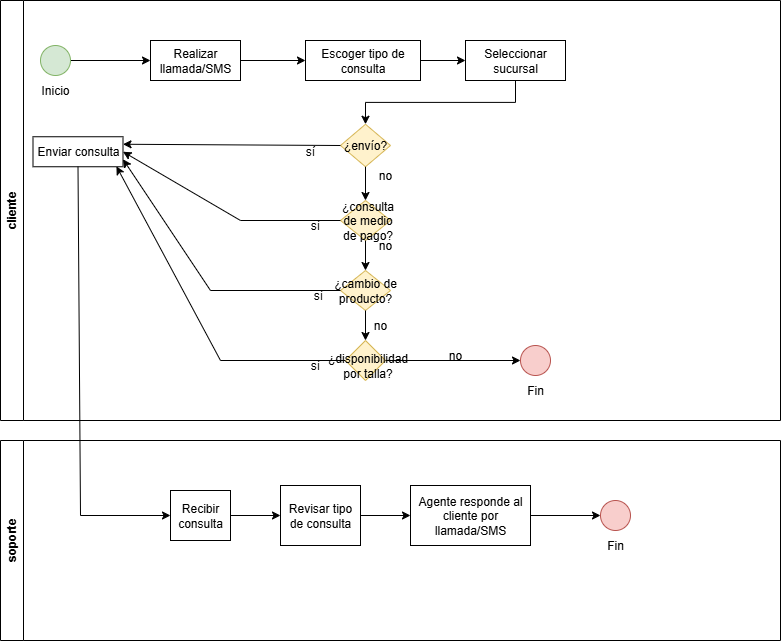

The diagram above was exported from draw.io. Its source (the exported page's mxGraphModel, read from the mxfile embedded in the PNG):
<mxGraphModel dx="1042" dy="562" grid="1" gridSize="10" guides="1" tooltips="1" connect="1" arrows="1" fold="1" page="1" pageScale="1" pageWidth="850" pageHeight="1100" math="0" shadow="0">
  <root>
    <mxCell id="0" />
    <mxCell id="1" parent="0" />
    <mxCell id="9-Tf9qzyCF4nJOrFIyNJ-2" value="cliente" style="swimlane;horizontal=0;whiteSpace=wrap;html=1;" parent="1" vertex="1">
      <mxGeometry x="80" y="10" width="780" height="420" as="geometry" />
    </mxCell>
    <mxCell id="EZlPanI743ElCZcsGwxc-17" value="" style="rhombus;whiteSpace=wrap;html=1;fillColor=#fff2cc;strokeColor=#d6b656;" vertex="1" parent="9-Tf9qzyCF4nJOrFIyNJ-2">
      <mxGeometry x="345" y="340" width="40" height="40" as="geometry" />
    </mxCell>
    <mxCell id="EZlPanI743ElCZcsGwxc-14" value="" style="rhombus;whiteSpace=wrap;html=1;fillColor=#fff2cc;strokeColor=#d6b656;" vertex="1" parent="9-Tf9qzyCF4nJOrFIyNJ-2">
      <mxGeometry x="340" y="270" width="50" height="40" as="geometry" />
    </mxCell>
    <mxCell id="EZlPanI743ElCZcsGwxc-13" value="" style="rhombus;whiteSpace=wrap;html=1;fillColor=#fff2cc;strokeColor=#d6b656;" vertex="1" parent="9-Tf9qzyCF4nJOrFIyNJ-2">
      <mxGeometry x="340" y="200" width="50" height="40" as="geometry" />
    </mxCell>
    <mxCell id="9-Tf9qzyCF4nJOrFIyNJ-7" value="" style="edgeStyle=orthogonalEdgeStyle;rounded=0;orthogonalLoop=1;jettySize=auto;html=1;" parent="9-Tf9qzyCF4nJOrFIyNJ-2" source="9-Tf9qzyCF4nJOrFIyNJ-4" target="9-Tf9qzyCF4nJOrFIyNJ-5" edge="1">
      <mxGeometry relative="1" as="geometry" />
    </mxCell>
    <mxCell id="9-Tf9qzyCF4nJOrFIyNJ-4" value="" style="ellipse;whiteSpace=wrap;html=1;aspect=fixed;fillColor=#d5e8d4;strokeColor=#82b366;" parent="9-Tf9qzyCF4nJOrFIyNJ-2" vertex="1">
      <mxGeometry x="40" y="45" width="30" height="30" as="geometry" />
    </mxCell>
    <mxCell id="9-Tf9qzyCF4nJOrFIyNJ-20" value="" style="edgeStyle=orthogonalEdgeStyle;rounded=0;orthogonalLoop=1;jettySize=auto;html=1;" parent="9-Tf9qzyCF4nJOrFIyNJ-2" source="9-Tf9qzyCF4nJOrFIyNJ-5" target="9-Tf9qzyCF4nJOrFIyNJ-19" edge="1">
      <mxGeometry relative="1" as="geometry" />
    </mxCell>
    <mxCell id="9-Tf9qzyCF4nJOrFIyNJ-5" value="Realizar llamada/SMS" style="rounded=0;whiteSpace=wrap;html=1;" parent="9-Tf9qzyCF4nJOrFIyNJ-2" vertex="1">
      <mxGeometry x="150" y="40" width="90" height="40" as="geometry" />
    </mxCell>
    <mxCell id="9-Tf9qzyCF4nJOrFIyNJ-6" value="Inicio" style="text;html=1;align=center;verticalAlign=middle;whiteSpace=wrap;rounded=0;" parent="9-Tf9qzyCF4nJOrFIyNJ-2" vertex="1">
      <mxGeometry x="25" y="75" width="60" height="30" as="geometry" />
    </mxCell>
    <mxCell id="9-Tf9qzyCF4nJOrFIyNJ-10" value="Enviar consulta" style="whiteSpace=wrap;html=1;rounded=0;" parent="9-Tf9qzyCF4nJOrFIyNJ-2" vertex="1">
      <mxGeometry x="32.5" y="136.25" width="90" height="30" as="geometry" />
    </mxCell>
    <mxCell id="EZlPanI743ElCZcsGwxc-2" value="" style="edgeStyle=orthogonalEdgeStyle;rounded=0;orthogonalLoop=1;jettySize=auto;html=1;exitX=0.5;exitY=1;exitDx=0;exitDy=0;entryX=0.5;entryY=0;entryDx=0;entryDy=0;" edge="1" parent="9-Tf9qzyCF4nJOrFIyNJ-2" source="EZlPanI743ElCZcsGwxc-45" target="EZlPanI743ElCZcsGwxc-5">
      <mxGeometry relative="1" as="geometry">
        <mxPoint x="505" y="60" as="targetPoint" />
      </mxGeometry>
    </mxCell>
    <mxCell id="9-Tf9qzyCF4nJOrFIyNJ-19" value="Escoger tipo de consulta" style="whiteSpace=wrap;html=1;rounded=0;" parent="9-Tf9qzyCF4nJOrFIyNJ-2" vertex="1">
      <mxGeometry x="305" y="40" width="115" height="40" as="geometry" />
    </mxCell>
    <mxCell id="EZlPanI743ElCZcsGwxc-5" value="" style="rhombus;whiteSpace=wrap;html=1;fillColor=#fff2cc;strokeColor=#d6b656;" vertex="1" parent="9-Tf9qzyCF4nJOrFIyNJ-2">
      <mxGeometry x="340" y="123.75" width="50" height="42.5" as="geometry" />
    </mxCell>
    <mxCell id="EZlPanI743ElCZcsGwxc-9" value="¿envío?" style="text;html=1;align=center;verticalAlign=middle;whiteSpace=wrap;rounded=0;" vertex="1" parent="9-Tf9qzyCF4nJOrFIyNJ-2">
      <mxGeometry x="335" y="130" width="60" height="30" as="geometry" />
    </mxCell>
    <mxCell id="EZlPanI743ElCZcsGwxc-10" value="¿consulta de medio de pago?" style="text;html=1;align=center;verticalAlign=middle;whiteSpace=wrap;rounded=0;" vertex="1" parent="9-Tf9qzyCF4nJOrFIyNJ-2">
      <mxGeometry x="340" y="210" width="55" height="20" as="geometry" />
    </mxCell>
    <mxCell id="EZlPanI743ElCZcsGwxc-11" value="¿disponibilidad por talla?" style="text;html=1;align=center;verticalAlign=middle;whiteSpace=wrap;rounded=0;" vertex="1" parent="9-Tf9qzyCF4nJOrFIyNJ-2">
      <mxGeometry x="340" y="350" width="55" height="30" as="geometry" />
    </mxCell>
    <mxCell id="EZlPanI743ElCZcsGwxc-12" value="¿cambio de producto?" style="text;html=1;align=center;verticalAlign=middle;whiteSpace=wrap;rounded=0;" vertex="1" parent="9-Tf9qzyCF4nJOrFIyNJ-2">
      <mxGeometry x="325" y="275" width="80" height="30" as="geometry" />
    </mxCell>
    <mxCell id="EZlPanI743ElCZcsGwxc-15" value="" style="endArrow=classic;html=1;rounded=0;exitX=0.5;exitY=1;exitDx=0;exitDy=0;entryX=0.5;entryY=0;entryDx=0;entryDy=0;" edge="1" parent="9-Tf9qzyCF4nJOrFIyNJ-2" source="EZlPanI743ElCZcsGwxc-5" target="EZlPanI743ElCZcsGwxc-13">
      <mxGeometry width="50" height="50" relative="1" as="geometry">
        <mxPoint x="340" y="240" as="sourcePoint" />
        <mxPoint x="390" y="190" as="targetPoint" />
      </mxGeometry>
    </mxCell>
    <mxCell id="EZlPanI743ElCZcsGwxc-16" value="" style="endArrow=classic;html=1;rounded=0;exitX=0.5;exitY=1;exitDx=0;exitDy=0;entryX=0.5;entryY=0;entryDx=0;entryDy=0;" edge="1" parent="9-Tf9qzyCF4nJOrFIyNJ-2" source="EZlPanI743ElCZcsGwxc-13" target="EZlPanI743ElCZcsGwxc-14">
      <mxGeometry width="50" height="50" relative="1" as="geometry">
        <mxPoint x="410" y="290" as="sourcePoint" />
        <mxPoint x="460" y="240" as="targetPoint" />
      </mxGeometry>
    </mxCell>
    <mxCell id="EZlPanI743ElCZcsGwxc-8" value="" style="endArrow=classic;html=1;rounded=0;exitX=0;exitY=0.5;exitDx=0;exitDy=0;entryX=1;entryY=0.5;entryDx=0;entryDy=0;" edge="1" parent="9-Tf9qzyCF4nJOrFIyNJ-2" source="EZlPanI743ElCZcsGwxc-13" target="9-Tf9qzyCF4nJOrFIyNJ-10">
      <mxGeometry width="50" height="50" relative="1" as="geometry">
        <mxPoint x="320" y="240" as="sourcePoint" />
        <mxPoint x="150" y="220" as="targetPoint" />
        <Array as="points">
          <mxPoint x="240" y="220" />
        </Array>
      </mxGeometry>
    </mxCell>
    <mxCell id="EZlPanI743ElCZcsGwxc-18" value="" style="endArrow=classic;html=1;rounded=0;exitX=0.5;exitY=1;exitDx=0;exitDy=0;entryX=0.5;entryY=0;entryDx=0;entryDy=0;" edge="1" parent="9-Tf9qzyCF4nJOrFIyNJ-2" source="EZlPanI743ElCZcsGwxc-14" target="EZlPanI743ElCZcsGwxc-17">
      <mxGeometry width="50" height="50" relative="1" as="geometry">
        <mxPoint x="390" y="360" as="sourcePoint" />
        <mxPoint x="440" y="310" as="targetPoint" />
      </mxGeometry>
    </mxCell>
    <mxCell id="EZlPanI743ElCZcsGwxc-20" value="sí" style="text;html=1;align=center;verticalAlign=middle;whiteSpace=wrap;rounded=0;" vertex="1" parent="9-Tf9qzyCF4nJOrFIyNJ-2">
      <mxGeometry x="280" y="136.25" width="60" height="30" as="geometry" />
    </mxCell>
    <mxCell id="EZlPanI743ElCZcsGwxc-21" value="sí" style="text;html=1;align=center;verticalAlign=middle;whiteSpace=wrap;rounded=0;" vertex="1" parent="9-Tf9qzyCF4nJOrFIyNJ-2">
      <mxGeometry x="285" y="210" width="60" height="30" as="geometry" />
    </mxCell>
    <mxCell id="EZlPanI743ElCZcsGwxc-22" value="sí" style="text;html=1;align=center;verticalAlign=middle;whiteSpace=wrap;rounded=0;" vertex="1" parent="9-Tf9qzyCF4nJOrFIyNJ-2">
      <mxGeometry x="287.5" y="280" width="60" height="30" as="geometry" />
    </mxCell>
    <mxCell id="EZlPanI743ElCZcsGwxc-23" style="edgeStyle=orthogonalEdgeStyle;rounded=0;orthogonalLoop=1;jettySize=auto;html=1;exitX=0.5;exitY=1;exitDx=0;exitDy=0;" edge="1" parent="9-Tf9qzyCF4nJOrFIyNJ-2" source="EZlPanI743ElCZcsGwxc-17" target="EZlPanI743ElCZcsGwxc-17">
      <mxGeometry relative="1" as="geometry" />
    </mxCell>
    <mxCell id="EZlPanI743ElCZcsGwxc-27" value="" style="endArrow=classic;html=1;rounded=0;exitX=0;exitY=0.5;exitDx=0;exitDy=0;entryX=1;entryY=0.25;entryDx=0;entryDy=0;" edge="1" parent="9-Tf9qzyCF4nJOrFIyNJ-2" source="EZlPanI743ElCZcsGwxc-5" target="9-Tf9qzyCF4nJOrFIyNJ-10">
      <mxGeometry width="50" height="50" relative="1" as="geometry">
        <mxPoint x="320" y="350" as="sourcePoint" />
        <mxPoint x="280" y="150" as="targetPoint" />
      </mxGeometry>
    </mxCell>
    <mxCell id="EZlPanI743ElCZcsGwxc-28" value="" style="endArrow=classic;html=1;rounded=0;entryX=1;entryY=0.75;entryDx=0;entryDy=0;exitX=0;exitY=0.5;exitDx=0;exitDy=0;" edge="1" parent="9-Tf9qzyCF4nJOrFIyNJ-2" source="EZlPanI743ElCZcsGwxc-14" target="9-Tf9qzyCF4nJOrFIyNJ-10">
      <mxGeometry width="50" height="50" relative="1" as="geometry">
        <mxPoint x="320" y="350" as="sourcePoint" />
        <mxPoint x="370" y="300" as="targetPoint" />
        <Array as="points">
          <mxPoint x="210" y="290" />
        </Array>
      </mxGeometry>
    </mxCell>
    <mxCell id="EZlPanI743ElCZcsGwxc-29" value="" style="endArrow=classic;html=1;rounded=0;exitX=0;exitY=0.5;exitDx=0;exitDy=0;entryX=0.927;entryY=0.985;entryDx=0;entryDy=0;entryPerimeter=0;" edge="1" parent="9-Tf9qzyCF4nJOrFIyNJ-2" source="EZlPanI743ElCZcsGwxc-17" target="9-Tf9qzyCF4nJOrFIyNJ-10">
      <mxGeometry width="50" height="50" relative="1" as="geometry">
        <mxPoint x="250" y="360" as="sourcePoint" />
        <mxPoint x="200" y="300" as="targetPoint" />
        <Array as="points">
          <mxPoint x="220" y="360" />
        </Array>
      </mxGeometry>
    </mxCell>
    <mxCell id="EZlPanI743ElCZcsGwxc-30" value="no" style="text;html=1;align=center;verticalAlign=middle;whiteSpace=wrap;rounded=0;" vertex="1" parent="9-Tf9qzyCF4nJOrFIyNJ-2">
      <mxGeometry x="355" y="160" width="60" height="30" as="geometry" />
    </mxCell>
    <mxCell id="EZlPanI743ElCZcsGwxc-31" value="no" style="text;html=1;align=center;verticalAlign=middle;whiteSpace=wrap;rounded=0;" vertex="1" parent="9-Tf9qzyCF4nJOrFIyNJ-2">
      <mxGeometry x="355" y="230" width="60" height="30" as="geometry" />
    </mxCell>
    <mxCell id="EZlPanI743ElCZcsGwxc-32" value="no" style="text;html=1;align=center;verticalAlign=middle;whiteSpace=wrap;rounded=0;" vertex="1" parent="9-Tf9qzyCF4nJOrFIyNJ-2">
      <mxGeometry x="350" y="310" width="60" height="30" as="geometry" />
    </mxCell>
    <mxCell id="EZlPanI743ElCZcsGwxc-34" value="" style="ellipse;whiteSpace=wrap;html=1;aspect=fixed;fillColor=#f8cecc;strokeColor=#b85450;" vertex="1" parent="9-Tf9qzyCF4nJOrFIyNJ-2">
      <mxGeometry x="520" y="345" width="30" height="30" as="geometry" />
    </mxCell>
    <mxCell id="EZlPanI743ElCZcsGwxc-35" value="Fin" style="text;html=1;align=center;verticalAlign=middle;whiteSpace=wrap;rounded=0;" vertex="1" parent="9-Tf9qzyCF4nJOrFIyNJ-2">
      <mxGeometry x="505" y="375" width="60" height="30" as="geometry" />
    </mxCell>
    <mxCell id="EZlPanI743ElCZcsGwxc-36" value="no" style="text;html=1;align=center;verticalAlign=middle;whiteSpace=wrap;rounded=0;" vertex="1" parent="9-Tf9qzyCF4nJOrFIyNJ-2">
      <mxGeometry x="425" y="340" width="60" height="30" as="geometry" />
    </mxCell>
    <mxCell id="EZlPanI743ElCZcsGwxc-37" value="sí" style="text;html=1;align=center;verticalAlign=middle;whiteSpace=wrap;rounded=0;" vertex="1" parent="9-Tf9qzyCF4nJOrFIyNJ-2">
      <mxGeometry x="285" y="350" width="60" height="30" as="geometry" />
    </mxCell>
    <mxCell id="EZlPanI743ElCZcsGwxc-33" value="" style="endArrow=classic;html=1;rounded=0;exitX=1;exitY=0.5;exitDx=0;exitDy=0;entryX=0;entryY=0.5;entryDx=0;entryDy=0;" edge="1" parent="9-Tf9qzyCF4nJOrFIyNJ-2" source="EZlPanI743ElCZcsGwxc-17" target="EZlPanI743ElCZcsGwxc-34">
      <mxGeometry width="50" height="50" relative="1" as="geometry">
        <mxPoint x="320" y="360" as="sourcePoint" />
        <mxPoint x="520" y="370" as="targetPoint" />
      </mxGeometry>
    </mxCell>
    <mxCell id="EZlPanI743ElCZcsGwxc-45" value="Seleccionar sucursal" style="rounded=0;whiteSpace=wrap;html=1;" vertex="1" parent="9-Tf9qzyCF4nJOrFIyNJ-2">
      <mxGeometry x="465" y="40" width="100" height="40" as="geometry" />
    </mxCell>
    <mxCell id="EZlPanI743ElCZcsGwxc-46" value="" style="endArrow=classic;html=1;rounded=0;exitX=1;exitY=0.5;exitDx=0;exitDy=0;entryX=0;entryY=0.5;entryDx=0;entryDy=0;" edge="1" parent="9-Tf9qzyCF4nJOrFIyNJ-2" source="9-Tf9qzyCF4nJOrFIyNJ-19" target="EZlPanI743ElCZcsGwxc-45">
      <mxGeometry width="50" height="50" relative="1" as="geometry">
        <mxPoint x="320" y="220" as="sourcePoint" />
        <mxPoint x="370" y="170" as="targetPoint" />
      </mxGeometry>
    </mxCell>
    <mxCell id="9-Tf9qzyCF4nJOrFIyNJ-3" value="soporte" style="swimlane;horizontal=0;whiteSpace=wrap;html=1;" parent="1" vertex="1">
      <mxGeometry x="80" y="450" width="780" height="200" as="geometry" />
    </mxCell>
    <mxCell id="9-Tf9qzyCF4nJOrFIyNJ-13" value="" style="edgeStyle=orthogonalEdgeStyle;rounded=0;orthogonalLoop=1;jettySize=auto;html=1;" parent="9-Tf9qzyCF4nJOrFIyNJ-3" source="9-Tf9qzyCF4nJOrFIyNJ-8" target="9-Tf9qzyCF4nJOrFIyNJ-12" edge="1">
      <mxGeometry relative="1" as="geometry" />
    </mxCell>
    <mxCell id="9-Tf9qzyCF4nJOrFIyNJ-8" value="Recibir consulta" style="rounded=0;whiteSpace=wrap;html=1;" parent="9-Tf9qzyCF4nJOrFIyNJ-3" vertex="1">
      <mxGeometry x="170" y="50" width="60" height="50" as="geometry" />
    </mxCell>
    <mxCell id="9-Tf9qzyCF4nJOrFIyNJ-15" value="" style="edgeStyle=orthogonalEdgeStyle;rounded=0;orthogonalLoop=1;jettySize=auto;html=1;" parent="9-Tf9qzyCF4nJOrFIyNJ-3" source="9-Tf9qzyCF4nJOrFIyNJ-12" target="9-Tf9qzyCF4nJOrFIyNJ-14" edge="1">
      <mxGeometry relative="1" as="geometry" />
    </mxCell>
    <mxCell id="9-Tf9qzyCF4nJOrFIyNJ-12" value="Revisar tipo de consulta" style="whiteSpace=wrap;html=1;rounded=0;" parent="9-Tf9qzyCF4nJOrFIyNJ-3" vertex="1">
      <mxGeometry x="280" y="45" width="80" height="60" as="geometry" />
    </mxCell>
    <mxCell id="9-Tf9qzyCF4nJOrFIyNJ-17" value="" style="edgeStyle=orthogonalEdgeStyle;rounded=0;orthogonalLoop=1;jettySize=auto;html=1;" parent="9-Tf9qzyCF4nJOrFIyNJ-3" source="9-Tf9qzyCF4nJOrFIyNJ-14" target="9-Tf9qzyCF4nJOrFIyNJ-16" edge="1">
      <mxGeometry relative="1" as="geometry" />
    </mxCell>
    <mxCell id="9-Tf9qzyCF4nJOrFIyNJ-14" value="Agente responde al cliente por llamada/SMS" style="whiteSpace=wrap;html=1;rounded=0;" parent="9-Tf9qzyCF4nJOrFIyNJ-3" vertex="1">
      <mxGeometry x="410" y="45" width="120" height="60" as="geometry" />
    </mxCell>
    <mxCell id="9-Tf9qzyCF4nJOrFIyNJ-16" value="" style="ellipse;whiteSpace=wrap;html=1;rounded=0;fillColor=#f8cecc;strokeColor=#b85450;" parent="9-Tf9qzyCF4nJOrFIyNJ-3" vertex="1">
      <mxGeometry x="600" y="60" width="30" height="30" as="geometry" />
    </mxCell>
    <mxCell id="9-Tf9qzyCF4nJOrFIyNJ-18" value="Fin" style="text;html=1;align=center;verticalAlign=middle;whiteSpace=wrap;rounded=0;" parent="9-Tf9qzyCF4nJOrFIyNJ-3" vertex="1">
      <mxGeometry x="585" y="90" width="60" height="30" as="geometry" />
    </mxCell>
    <mxCell id="EZlPanI743ElCZcsGwxc-50" value="" style="endArrow=classic;html=1;rounded=0;exitX=0.5;exitY=1;exitDx=0;exitDy=0;entryX=0;entryY=0.5;entryDx=0;entryDy=0;" edge="1" parent="1" source="9-Tf9qzyCF4nJOrFIyNJ-10" target="9-Tf9qzyCF4nJOrFIyNJ-8">
      <mxGeometry width="50" height="50" relative="1" as="geometry">
        <mxPoint x="157.5" y="360" as="sourcePoint" />
        <mxPoint x="230" y="530" as="targetPoint" />
        <Array as="points">
          <mxPoint x="160" y="525" />
        </Array>
      </mxGeometry>
    </mxCell>
  </root>
</mxGraphModel>